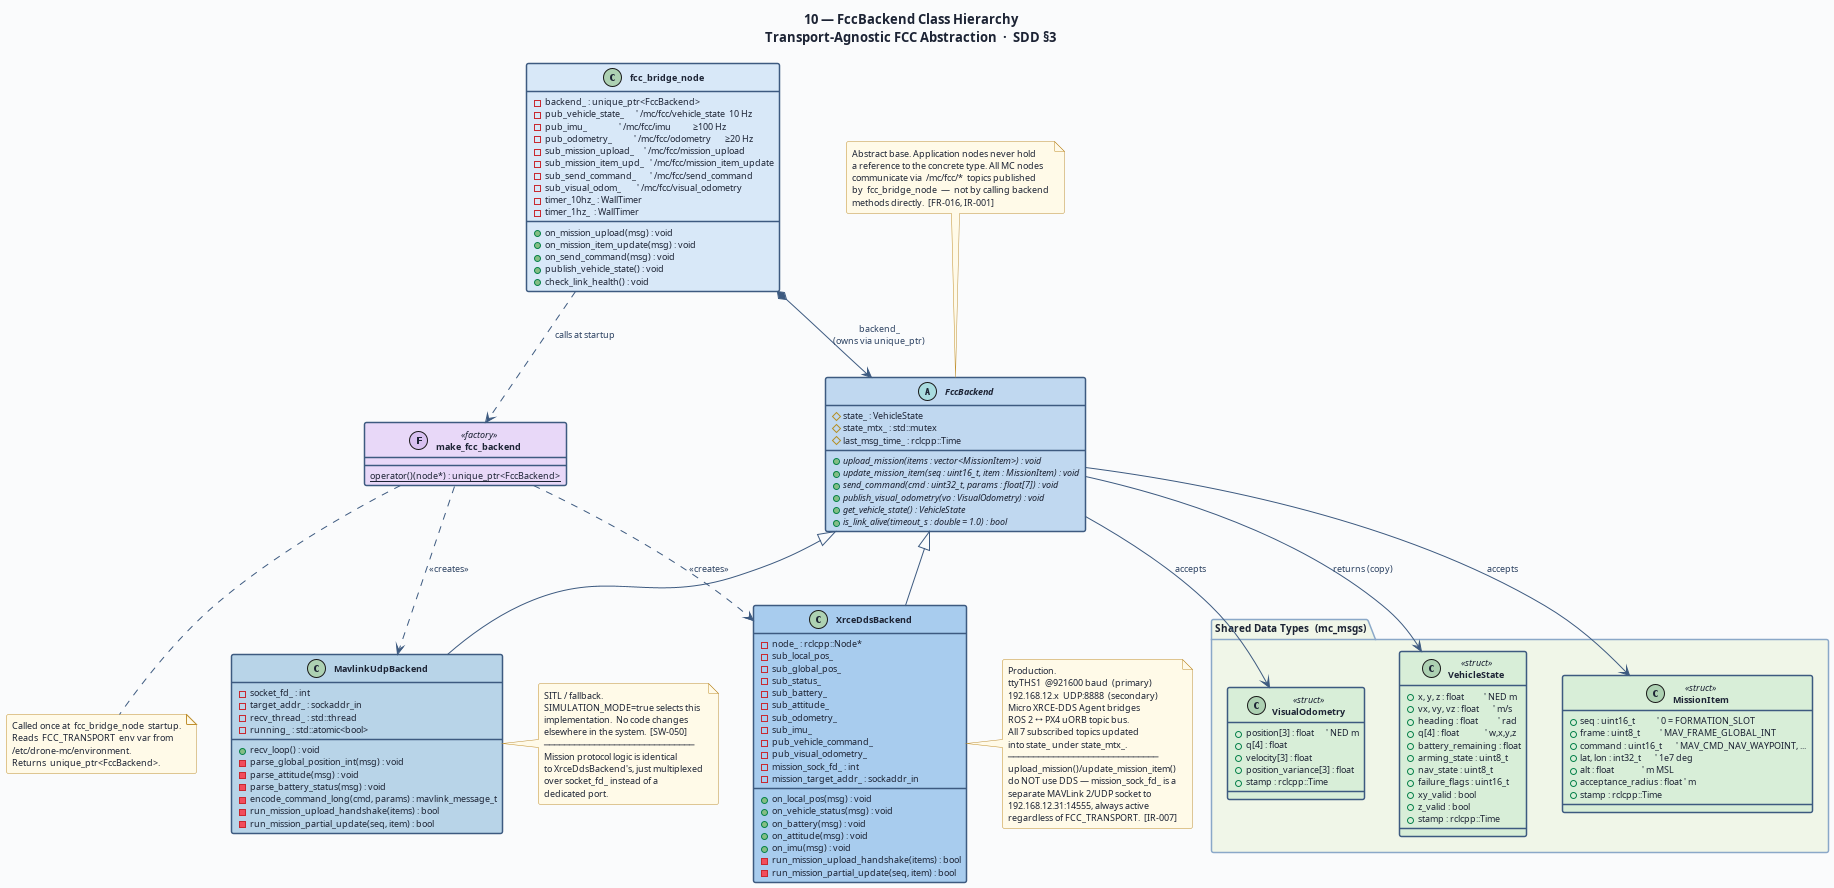

The diagram above was rendered by PlantUML. Its source (embedded in the PNG):
@startuml 10-sdd-fccbackend-class
' ─────────────────────────────────────────────────────────────
' Diagram 10: FccBackend Class Hierarchy
' SDD §3 — Transport-Agnostic FCC Abstraction
' MC-SDD-001
' ─────────────────────────────────────────────────────────────

title "10 — FccBackend Class Hierarchy\nTransport-Agnostic FCC Abstraction  ·  SDD §3"

skinparam BackgroundColor #FAFBFC
skinparam DefaultFontColor #1C2334
skinparam DefaultFontSize 10
skinparam TitleFontSize 13
skinparam TitleFontStyle bold
skinparam shadowing false
skinparam RoundCorner 4
skinparam ClassBorderThickness 1.5
skinparam ClassFontSize 10
skinparam ClassFontStyle bold
skinparam ClassAttributeFontSize 9
skinparam ClassBackgroundColor #F4F8FF
skinparam ClassBorderColor #3D5A80
skinparam ClassStereotypeFontSize 9
skinparam NoteBorderColor #C09030
skinparam NoteBackgroundColor #FFFAE8
skinparam NoteFontSize 9
skinparam ArrowColor #3D5A80
skinparam ArrowFontSize 9
skinparam ArrowFontColor #2A4060
skinparam PackageBorderColor #8AA8C8
skinparam PackageBackgroundColor #F0F4FA
skinparam PackageFontSize 10
skinparam PackageFontStyle bold

' ═══════════════════════════════════════════════════
' DATA TRANSFER OBJECTS
' ═══════════════════════════════════════════════════

package "Shared Data Types  (mc_msgs)" as TYPES #F0F6E8 {

  class VehicleState << struct >> #D8EED8 {
    + x, y, z : float          ' NED m
    + vx, vy, vz : float       ' m/s
    + heading : float          ' rad
    + q[4] : float             ' w,x,y,z
    + battery_remaining : float
    + arming_state : uint8_t
    + nav_state : uint8_t
    + failure_flags : uint16_t
    + xy_valid : bool
    + z_valid : bool
    + stamp : rclcpp::Time
  }

  class MissionItem << struct >> #D8EED8 {
    + seq : uint16_t           ' 0 = FORMATION_SLOT
    + frame : uint8_t          ' MAV_FRAME_GLOBAL_INT
    + command : uint16_t       ' MAV_CMD_NAV_WAYPOINT, ...
    + lat, lon : int32_t       ' 1e7 deg
    + alt : float              ' m MSL
    + acceptance_radius : float ' m
    + stamp : rclcpp::Time
  }

  class VisualOdometry << struct >> #D8EED8 {
    + position[3] : float      ' NED m
    + q[4] : float
    + velocity[3] : float
    + position_variance[3] : float
    + stamp : rclcpp::Time
  }
}

' ═══════════════════════════════════════════════════
' ABSTRACT BASE
' ═══════════════════════════════════════════════════

abstract class FccBackend #C0D8F0 {
  {abstract} + upload_mission(items : vector<MissionItem>) : void
  {abstract} + update_mission_item(seq : uint16_t, item : MissionItem) : void
  {abstract} + send_command(cmd : uint32_t, params : float[7]) : void
  {abstract} + publish_visual_odometry(vo : VisualOdometry) : void
  {abstract} + get_vehicle_state() : VehicleState
  {abstract} + is_link_alive(timeout_s : double = 1.0) : bool
  # state_ : VehicleState
  # state_mtx_ : std::mutex
  # last_msg_time_ : rclcpp::Time
}

' ═══════════════════════════════════════════════════
' CONCRETE IMPLEMENTATIONS
' ═══════════════════════════════════════════════════

class XrceDdsBackend #A8CCEE {
  ' uXRCE-DDS transport — production
  - node_ : rclcpp::Node*
  ' Subscriptions  /fmu/out/  (uXRCE-DDS)
  - sub_local_pos_
  - sub_global_pos_
  - sub_status_
  - sub_battery_
  - sub_attitude_
  - sub_odometry_
  - sub_imu_
  ' Publishers  /fmu/in/  (uXRCE-DDS)
  - pub_vehicle_command_
  - pub_visual_odometry_
  ' Mission protocol — MAVLink 2/UDP :14555, always 192.168.12.x
  ' (not DDS; stock PX4 has no DDS-writable mission topic, IR-007)
  - mission_sock_fd_ : int
  - mission_target_addr_ : sockaddr_in
  __
  + on_local_pos(msg) : void
  + on_vehicle_status(msg) : void
  + on_battery(msg) : void
  + on_attitude(msg) : void
  + on_imu(msg) : void
  - run_mission_upload_handshake(items) : bool
  - run_mission_partial_update(seq, item) : bool
}

class MavlinkUdpBackend #B8D4E8 {
  ' MAVLink UDP transport — SITL / fallback
  - socket_fd_ : int
  - target_addr_ : sockaddr_in
  - recv_thread_ : std::thread
  - running_ : std::atomic<bool>
  __
  + recv_loop() : void
  - parse_global_position_int(msg) : void
  - parse_attitude(msg) : void
  - parse_battery_status(msg) : void
  - encode_command_long(cmd, params) : mavlink_message_t
  - run_mission_upload_handshake(items) : bool
  - run_mission_partial_update(seq, item) : bool
}

' ═══════════════════════════════════════════════════
' FACTORY
' ═══════════════════════════════════════════════════

class make_fcc_backend << (F,#D8C0F0) factory >> #E8D8F8 {
  {static} operator()(node*) : unique_ptr<FccBackend>
  ' Reads FCC_TRANSPORT env var
  '  "xrce_dds"    → XrceDdsBackend
  '  "mavlink_udp" → MavlinkUdpBackend
}

' ═══════════════════════════════════════════════════
' OWNER NODE
' ═══════════════════════════════════════════════════

class fcc_bridge_node #D8E8F8 {
  - backend_ : unique_ptr<FccBackend>
  - pub_vehicle_state_      ' /mc/fcc/vehicle_state  10 Hz
  - pub_imu_                ' /mc/fcc/imu           ≥100 Hz
  - pub_odometry_           ' /mc/fcc/odometry       ≥20 Hz
  - sub_mission_upload_     ' /mc/fcc/mission_upload
  - sub_mission_item_upd_   ' /mc/fcc/mission_item_update
  - sub_send_command_       ' /mc/fcc/send_command
  - sub_visual_odom_        ' /mc/fcc/visual_odometry
  - timer_10hz_ : WallTimer
  - timer_1hz_  : WallTimer
  __
  + on_mission_upload(msg) : void
  + on_mission_item_update(msg) : void
  + on_send_command(msg) : void
  + publish_vehicle_state() : void
  + check_link_health() : void
}

' ═══════════════════════════════════════════════════
' RELATIONSHIPS
' ═══════════════════════════════════════════════════

FccBackend <|-- XrceDdsBackend
FccBackend <|-- MavlinkUdpBackend

make_fcc_backend ..> XrceDdsBackend    : <<creates>>
make_fcc_backend ..> MavlinkUdpBackend : <<creates>>

fcc_bridge_node *--> FccBackend        : backend_\n(owns via unique_ptr)
fcc_bridge_node ..>  make_fcc_backend  : calls at startup

FccBackend --> VehicleState       : returns (copy)
FccBackend --> MissionItem        : accepts
FccBackend --> VisualOdometry     : accepts

' ═══════════════════════════════════════════════════
' NOTES
' ═══════════════════════════════════════════════════

note top of FccBackend
  Abstract base. Application nodes never hold
  a reference to the concrete type. All MC nodes
  communicate via  /mc/fcc/*  topics published
  by  fcc_bridge_node  —  not by calling backend
  methods directly.  [FR-016, IR-001]
end note

note right of XrceDdsBackend
  Production.
  ttyTHS1  @921600 baud  (primary)
  192.168.12.x  UDP:8888  (secondary)
  Micro XRCE-DDS Agent bridges
  ROS 2 ↔ PX4 uORB topic bus.
  All 7 subscribed topics updated
  into state_ under state_mtx_.
  ──────────────────────────────
  upload_mission()/update_mission_item()
  do NOT use DDS — mission_sock_fd_ is a
  separate MAVLink 2/UDP socket to
  192.168.12.31:14555, always active
  regardless of FCC_TRANSPORT.  [IR-007]
end note

note right of MavlinkUdpBackend
  SITL / fallback.
  SIMULATION_MODE=true selects this
  implementation.  No code changes
  elsewhere in the system.  [SW-050]
  ──────────────────────────────
  Mission protocol logic is identical
  to XrceDdsBackend's, just multiplexed
  over socket_fd_ instead of a
  dedicated port.
end note

note bottom of make_fcc_backend
  Called once at  fcc_bridge_node  startup.
  Reads  FCC_TRANSPORT  env var from
  /etc/drone-mc/environment.
  Returns  unique_ptr<FccBackend>.
end note

@enduml